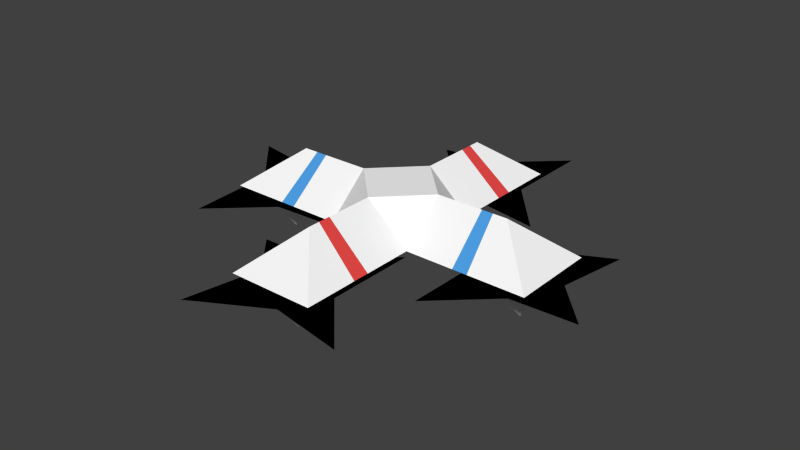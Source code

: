 # Source: Drone.blend  (saved by Blender 2.74.0; exported with 4.5.12 LTS)
import bpy
from mathutils import Matrix  # noqa: F401  (used for matrix-valued properties, if any)

bpy.ops.wm.read_factory_settings(use_empty=True)
scene = bpy.context.scene
scene.name = 'Scene'

# ---- collections
col_collection_1 = bpy.data.collections.new('Collection 1'); scene.collection.children.link(col_collection_1)

# ---- materials (node trees are filled in below, after node groups)
mat_white = bpy.data.materials.new('White')
mat_white.alpha_threshold = 0.0
mat_white.use_transparent_shadow = False
mat_white.diffuse_color = (1.0, 1.0, 1.0, 1.0)
mat_white.roughness = 0.5
mat_black = bpy.data.materials.new('Black')
mat_black.alpha_threshold = 0.0
mat_black.use_transparent_shadow = False
mat_black.diffuse_color = (0.0, 0.0, 0.0, 1.0)
mat_black.specular_color = (0.0, 0.0, 0.0)
mat_black.roughness = 0.5
mat_red = bpy.data.materials.new('Red')
mat_red.alpha_threshold = 0.0
mat_red.use_transparent_shadow = False
mat_red.diffuse_color = (0.8, 0.06808, 0.06274, 1.0)
mat_red.specular_color = (0.7991, 0.06848, 0.06301)
mat_red.roughness = 0.5
mat_blue = bpy.data.materials.new('Blue')
mat_blue.alpha_threshold = 0.0
mat_blue.use_transparent_shadow = False
mat_blue.diffuse_color = (0.07643, 0.3552, 0.8, 1.0)
mat_blue.specular_color = (0.07619, 0.3564, 0.7991)
mat_blue.roughness = 0.5

# ---- material node trees

# ---- world
world_world = bpy.data.worlds.new('World'); scene.world = world_world
world_world.color = (0.05088, 0.05088, 0.05088)
world_world.use_sun_shadow = False
world_world.sun_shadow_jitter_overblur = 0.0
world_world.cycles.sampling_method = 'MANUAL'
world_world.cycles.sample_map_resolution = 256

# ---- meshes
me_cube = bpy.data.meshes.new('Cube')
me_cube.from_pydata([(-0.7596, 2.855, 0.6749), (-0.7596, 2.855, 0.9426), (-0.2211, 3.836, 0.6749), (-0.2211, 3.836, 0.9426), (0.2211, 2.316, 0.6749), (0.2211, 2.316, 0.9426), (0.7596, 3.297, 0.6749), (0.7596, 3.297, 0.9426), (-1.077, 1.115, 0.9426), (1.077, 5.037, 0.9426), (-1.961, 4.153, 0.6749), (1.961, 1.999, 0.6749), (-0.4904, 3.345, 0.9426), (0.4904, 2.807, 0.9426), (0.2693, 3.566, 0.6749), (-0.2693, 2.586, 0.6749), (2.855, 0.7596, 0.6749), (2.855, 0.7596, 0.9426), (3.836, 0.2211, 0.6749), (3.836, 0.2211, 0.9426), (2.316, -0.2211, 0.6749), (2.316, -0.2211, 0.9426), (3.297, -0.7596, 0.6749), (3.297, -0.7596, 0.9426), (1.115, 1.077, 0.9426), (5.037, -1.077, 0.9426), (4.153, 1.961, 0.6749), (1.999, -1.961, 0.6749), (3.345, 0.4904, 0.9426), (2.807, -0.4904, 0.9426), (3.566, -0.2693, 0.6749), (2.586, 0.2693, 0.6749), (0.7596, -2.855, 0.6749), (0.7596, -2.855, 0.9426), (0.2211, -3.836, 0.6749), (0.2211, -3.836, 0.9426), (-0.2211, -2.316, 0.6749), (-0.2211, -2.316, 0.9426), (-0.7596, -3.297, 0.6749), (-0.7596, -3.297, 0.9426), (1.077, -1.115, 0.9426), (-1.077, -5.037, 0.9426), (1.961, -4.153, 0.6749), (-1.961, -1.999, 0.6749), (0.4904, -3.345, 0.9426), (-0.4904, -2.807, 0.9426), (-0.2693, -3.566, 0.6749), (0.2693, -2.586, 0.6749), (-2.855, -0.7596, 0.6749), (-2.855, -0.7596, 0.9426), (-3.836, -0.2211, 0.6749), (-3.836, -0.2211, 0.9426), (-2.316, 0.2211, 0.6749), (-2.316, 0.2211, 0.9426), (-3.297, 0.7596, 0.6749), (-3.297, 0.7596, 0.9426), (-1.115, -1.077, 0.9426), (-5.037, 1.077, 0.9426), (-4.153, -1.961, 0.6749), (-1.999, 1.961, 0.6749), (-3.345, -0.4904, 0.9426), (-2.807, 0.4904, 0.9426), (-3.566, 0.2693, 0.6749), (-2.586, -0.2693, 0.6749), (3.809, 1.0, 1.0), (1.0, 1.0, 1.0), (1.0, 3.809, 1.0), (1.0, 2.548, 1.0), (2.487, 1.0, 1.0), (3.458, 0.5, 0.5758), (0.5, 2.694, 0.5758), (2.694, 0.5, 0.5758), (0.5, 3.458, 0.5758), (2.694, 0.5, 1.0), (3.458, 0.5, 1.0), (0.5, 2.694, 1.0), (0.5, 3.458, 1.0), (1.0, 2.164, 1.0), (2.137, 1.0, 1.0), (-3.809, 1.0, 1.0), (0.0, 1.0, 1.882), (0.0, 1.0, 1.0), (-1.0, 1.0, 1.0), (-1.0, 3.809, 1.0), (0.0, 3.809, 1.0), (0.0, 2.682, 1.882), (0.0, 2.548, 1.0), (-1.0, 2.548, 1.0), (0.0, 2.421, 1.882), (-2.487, 1.0, 1.0), (-3.458, 0.5, 0.5758), (0.0, 2.694, 0.5758), (0.0, 3.107, -0.1555), (-0.5, 2.694, 0.5758), (-2.694, 0.5, 0.5758), (-0.5, 3.458, 0.5758), (0.0, 3.458, 0.5758), (-2.694, 0.5, 1.0), (-3.458, 0.5, 1.0), (-0.5, 2.694, 1.0), (0.0, 2.694, 1.0), (-0.5, 3.458, 1.0), (0.0, 3.458, 1.0), (-1.0, 2.164, 1.0), (0.0, 2.164, 1.0), (0.0, 2.131, 1.882), (-2.137, 1.0, 1.0), (3.809, -1.0, 1.0), (3.809, 0.0, 1.0), (1.0, 0.0, 1.882), (1.0, -1.0, 1.0), (1.0, 0.0, 1.0), (2.682, 0.0, 1.882), (1.0, -3.809, 1.0), (1.0, -2.548, 1.0), (2.487, -1.0, 1.0), (2.487, 0.0, 1.0), (2.35, 0.0, 1.882), (3.107, 0.0, -0.1555), (3.458, -0.5, 0.5758), (0.5, -2.694, 0.5758), (2.694, 0.0, 0.5758), (2.694, -0.5, 0.5758), (3.458, 0.0, 0.5758), (0.5, -3.458, 0.5758), (2.694, -0.5, 1.0), (3.458, -0.5, 1.0), (2.694, 0.0, 1.0), (3.458, 0.0, 1.0), (0.5, -2.694, 1.0), (0.5, -3.458, 1.0), (1.0, -2.164, 1.0), (2.137, 0.0, 1.0), (2.137, -1.0, 1.0), (2.086, 0.0, 1.882), (0.0, 0.0, 0.04333), (-3.809, -1.0, 1.0), (-3.809, 0.0, 1.0), (0.0, -1.0, 1.882), (0.0, 0.0, 1.882), (-1.0, 0.0, 1.882), (0.0, -1.0, 1.0), (-1.0, -1.0, 1.0), (-1.0, 0.0, 1.0), (-2.682, 0.0, 1.882), (-1.0, -3.809, 1.0), (0.0, -3.809, 1.0), (0.0, -2.682, 1.882), (0.0, -2.548, 1.0), (-1.0, -2.548, 1.0), (0.0, -2.421, 1.882), (-2.487, -1.0, 1.0), (-2.487, 0.0, 1.0), (-2.35, 0.0, 1.882), (-3.107, 0.0, -0.1555), (-3.458, -0.5, 0.5758), (0.0, -2.694, 0.5758), (0.0, -3.107, -0.1555), (-0.5, -2.694, 0.5758), (-2.694, 0.0, 0.5758), (-2.694, -0.5, 0.5758), (-3.458, 0.0, 0.5758), (-0.5, -3.458, 0.5758), (0.0, -3.458, 0.5758), (-2.694, -0.5, 1.0), (-3.458, -0.5, 1.0), (-2.694, 0.0, 1.0), (-3.458, 0.0, 1.0), (-0.5, -2.694, 1.0), (0.0, -2.694, 1.0), (-0.5, -3.458, 1.0), (0.0, -3.458, 1.0), (-1.0, -2.164, 1.0), (0.0, -2.164, 1.0), (0.0, -2.131, 1.882), (-2.137, 0.0, 1.0), (-2.137, -1.0, 1.0), (-2.086, 0.0, 1.882)], [], [(4, 11, 6, 7, 13, 5), (15, 14, 6, 4), (13, 7, 3, 12), (5, 1, 8), (2, 0, 10), (3, 7, 9), (4, 6, 11), (5, 13, 12, 1), (0, 2, 14, 15), (7, 6, 11), (5, 4, 11), (7, 13, 11), (13, 5, 11), (6, 7, 9), (12, 3, 10), (1, 12, 10), (9, 6, 14), (2, 9, 14), (15, 4, 8), (0, 15, 8), (2, 10, 3), (9, 2, 3), (10, 0, 1), (1, 0, 8), (4, 5, 8), (20, 27, 22, 23, 29, 21), (31, 30, 22, 20), (29, 23, 19, 28), (21, 17, 24), (18, 16, 26), (19, 23, 25), (20, 22, 27), (21, 29, 28, 17), (16, 18, 30, 31), (23, 22, 27), (21, 20, 27), (23, 29, 27), (29, 21, 27), (22, 23, 25), (28, 19, 26), (17, 28, 26), (25, 22, 30), (18, 25, 30), (31, 20, 24), (16, 31, 24), (18, 26, 19), (25, 18, 19), (26, 16, 17), (17, 16, 24), (20, 21, 24), (36, 43, 38, 39, 45, 37), (47, 46, 38, 36), (45, 39, 35, 44), (37, 33, 40), (34, 32, 42), (35, 39, 41), (36, 38, 43), (37, 45, 44, 33), (32, 34, 46, 47), (39, 38, 43), (37, 36, 43), (39, 45, 43), (45, 37, 43), (38, 39, 41), (44, 35, 42), (33, 44, 42), (41, 38, 46), (34, 41, 46), (47, 36, 40), (32, 47, 40), (34, 42, 35), (41, 34, 35), (42, 32, 33), (33, 32, 40), (36, 37, 40), (52, 59, 54, 55, 61, 53), (63, 62, 54, 52), (61, 55, 51, 60), (53, 49, 56), (50, 48, 58), (51, 55, 57), (52, 54, 59), (53, 61, 60, 49), (48, 50, 62, 63), (55, 54, 59), (53, 52, 59), (55, 61, 59), (61, 53, 59), (54, 55, 57), (60, 51, 58), (49, 60, 58), (57, 54, 62), (50, 57, 62), (63, 52, 56), (48, 63, 56), (50, 58, 51), (57, 50, 51), (58, 48, 49), (49, 48, 56), (52, 53, 56), (71, 69, 118), (109, 65, 80), (65, 135, 81), (108, 64, 112), (139, 109, 80), (111, 135, 65), (117, 112, 64, 68), (66, 84, 85), (77, 67, 88, 105), (104, 86, 67, 77), (78, 68, 116, 132), (134, 117, 68, 78), (74, 128, 123, 69), (102, 76, 72, 96), (70, 91, 92), (76, 75, 70, 72), (67, 66, 85, 88), (121, 71, 118), (69, 123, 118), (96, 72, 92), (72, 70, 92), (127, 73, 71, 121), (75, 100, 91, 70), (73, 74, 69, 71), (68, 64, 74, 73), (116, 68, 73, 127), (64, 108, 128, 74), (67, 86, 100, 75), (66, 67, 75, 76), (84, 66, 76, 102), (81, 104, 77, 65), (65, 77, 105, 80), (109, 134, 78, 65), (65, 78, 132, 111), (94, 154, 90), (140, 80, 82), (82, 81, 135), (137, 144, 79), (139, 80, 140), (143, 82, 135), (153, 89, 79, 144), (83, 85, 84), (103, 105, 88, 87), (104, 103, 87, 86), (106, 175, 152, 89), (177, 106, 89, 153), (98, 90, 161, 167), (102, 96, 95, 101), (93, 92, 91), (101, 95, 93, 99), (87, 88, 85, 83), (159, 154, 94), (90, 154, 161), (96, 92, 95), (95, 92, 93), (166, 159, 94, 97), (99, 93, 91, 100), (97, 94, 90, 98), (89, 97, 98, 79), (152, 166, 97, 89), (79, 98, 167, 137), (87, 99, 100, 86), (83, 101, 99, 87), (84, 102, 101, 83), (81, 82, 103, 104), (82, 80, 105, 103), (140, 82, 106, 177), (82, 143, 175, 106), (122, 118, 119), (109, 138, 110), (110, 141, 135), (108, 112, 107), (139, 138, 109), (111, 110, 135), (117, 115, 107, 112), (113, 147, 146), (131, 174, 150, 114), (173, 131, 114, 148), (133, 132, 116, 115), (134, 133, 115, 117), (126, 119, 123, 128), (171, 163, 124, 130), (120, 157, 156), (130, 124, 120, 129), (114, 150, 147, 113), (121, 118, 122), (119, 118, 123), (163, 157, 124), (124, 157, 120), (127, 121, 122, 125), (129, 120, 156, 169), (125, 122, 119, 126), (115, 125, 126, 107), (116, 127, 125, 115), (107, 126, 128, 108), (114, 129, 169, 148), (113, 130, 129, 114), (146, 171, 130, 113), (141, 110, 131, 173), (110, 138, 174, 131), (109, 110, 133, 134), (110, 111, 132, 133), (160, 155, 154), (140, 142, 138), (142, 135, 141), (137, 136, 144), (139, 140, 138), (143, 135, 142), (153, 144, 136, 151), (145, 146, 147), (172, 149, 150, 174), (173, 148, 149, 172), (176, 151, 152, 175), (177, 153, 151, 176), (165, 167, 161, 155), (171, 170, 162, 163), (158, 156, 157), (170, 168, 158, 162), (149, 145, 147, 150), (159, 160, 154), (155, 161, 154), (163, 162, 157), (162, 158, 157), (166, 164, 160, 159), (168, 169, 156, 158), (164, 165, 155, 160), (151, 136, 165, 164), (152, 151, 164, 166), (136, 137, 167, 165), (149, 148, 169, 168), (145, 149, 168, 170), (146, 145, 170, 171), (141, 173, 172, 142), (142, 172, 174, 138), (140, 177, 176, 142), (142, 176, 175, 143)])
me_cube.polygons.foreach_set('material_index', [1, 1, 1, 1, 1, 1, 1, 1, 1, 1, 1, 1, 1, 1, 1, 1, 1, 1, 1, 1, 1, 1, 1, 1, 1, 1, 1, 1, 1, 1, 1, 1, 1, 1, 1, 1, 1, 1, 1, 1, 1, 1, 1, 1, 1, 1, 1, 1, 1, 1, 1, 1, 1, 1, 1, 1, 1, 1, 1, 1, 1, 1, 1, 1, 1, 1, 1, 1, 1, 1, 1, 1, 1, 1, 1, 1, 1, 1, 1, 1, 1, 1, 1, 1, 1, 1, 1, 1, 1, 1, 1, 1, 1, 1, 1, 1, 1, 1, 1, 1, 0, 0, 0, 0, 0, 0, 0, 0, 2, 2, 3, 3, 0, 0, 0, 0, 0, 0, 0, 0, 0, 0, 0, 0, 0, 0, 0, 0, 0, 0, 0, 0, 0, 0, 0, 0, 0, 0, 0, 0, 0, 0, 2, 2, 3, 3, 0, 0, 0, 0, 0, 0, 0, 0, 0, 0, 0, 0, 0, 0, 0, 0, 0, 0, 0, 0, 0, 0, 0, 0, 0, 0, 0, 0, 0, 0, 2, 2, 3, 3, 0, 0, 0, 0, 0, 0, 0, 0, 0, 0, 0, 0, 0, 0, 0, 0, 0, 0, 0, 0, 0, 0, 0, 0, 0, 0, 0, 0, 0, 0, 2, 2, 3, 3, 0, 0, 0, 0, 0, 0, 0, 0, 0, 0, 0, 0, 0, 0, 0, 0, 0, 0, 0, 0, 0, 0])
me_cube.materials.append(mat_white)
me_cube.materials.append(mat_black)
me_cube.materials.append(mat_red)
me_cube.materials.append(mat_blue)
me_cube.use_remesh_preserve_volume = False
me_cube.use_remesh_preserve_attributes = False
me_cube.use_mirror_vertex_groups = False
me_cube.update()

# ---- objects
ob_empty = bpy.data.objects.new('Empty', None)
ob_cube = bpy.data.objects.new('Cube', me_cube)

# ---- transforms, parenting, visibility, modifiers, constraints
ob_empty.location = (0.0, 0.0, 0.0)
ob_empty.rotation_euler = (0.0, -0.0, -1.571)
ob_empty.empty_image_offset = (0.0, 0.0)
ob_empty.lineart.crease_threshold = 0.0
ob_cube.location = (0.0, 0.0, 0.0)
ob_cube.scale = (0.2654, 0.2654, 0.2654)
ob_cube.lineart.crease_threshold = 0.0

# ---- collection membership
col_collection_1.objects.link(ob_empty)
col_collection_1.objects.link(ob_cube)

# ---- scene / render settings (as saved in the file)
scene.frame_start = 1; scene.frame_end = 250; scene.frame_set(1)
scene.render.engine = 'BLENDER_EEVEE_NEXT'
scene.render.resolution_percentage = 50
scene.render.dither_intensity = 0.0
scene.cycles.use_denoising = False
scene.cycles.samples = 10
scene.cycles.sampling_pattern = 'TABULATED_SOBOL'
scene.cycles.light_sampling_threshold = 0.0
scene.cycles.use_adaptive_sampling = False
scene.cycles.use_light_tree = False
scene.cycles.blur_glossy = 0.0
scene.cycles.pixel_filter_type = 'GAUSSIAN'
scene.cycles.sample_clamp_indirect = 0.0
scene.view_settings.view_transform = 'Standard'
bpy.context.view_layer.update()

# ---- added for rendering (the .blend has no active camera and no usable light): camera, sun
cam_auto = bpy.data.cameras.new('AutoCamera')
cam_auto.lens = 50.0
cam_auto.sensor_width = 36.0
cam_auto.clip_end = 1000.0
ob_auto_camera = bpy.data.objects.new('AutoCamera', cam_auto)
scene.collection.objects.link(ob_auto_camera)
ob_auto_camera.location = (3.5347, -4.24164, 3.05689)
ob_auto_camera.rotation_euler = (1.09748, -7.21219e-08, 0.694738)
scene.camera = ob_auto_camera
light_auto_sun = bpy.data.lights.new('AutoSun', 'SUN')
light_auto_sun.energy = 3.0
light_auto_sun.angle = 0.0523599
ob_auto_sun = bpy.data.objects.new('AutoSun', light_auto_sun)
scene.collection.objects.link(ob_auto_sun)
ob_auto_sun.rotation_euler = (0.872665, 0.174533, 0.523599)
bpy.context.view_layer.update()
